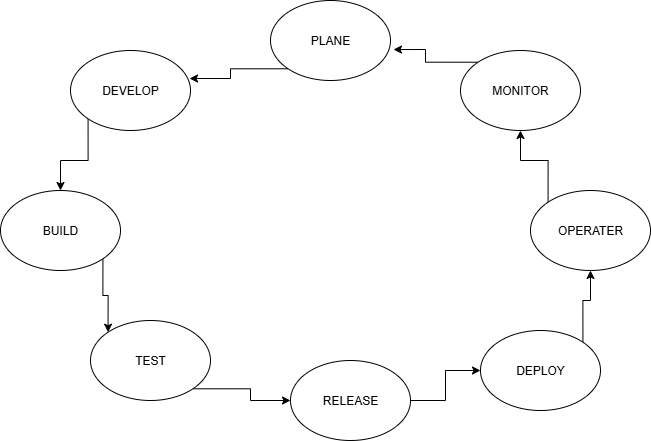

The diagram above was exported from draw.io. Its source (the exported page's mxGraphModel, read from the mxfile embedded in the PNG):
<mxGraphModel dx="872" dy="465" grid="1" gridSize="10" guides="1" tooltips="1" connect="1" arrows="1" fold="1" page="1" pageScale="1" pageWidth="827" pageHeight="1169" math="0" shadow="0">
  <root>
    <mxCell id="0" />
    <mxCell id="1" parent="0" />
    <mxCell id="Iy8RfRUsZk22fuYK1800-1" value="PLANE" style="ellipse;whiteSpace=wrap;html=1;" vertex="1" parent="1">
      <mxGeometry x="320" y="20" width="120" height="80" as="geometry" />
    </mxCell>
    <mxCell id="Iy8RfRUsZk22fuYK1800-9" style="edgeStyle=orthogonalEdgeStyle;rounded=0;orthogonalLoop=1;jettySize=auto;html=1;exitX=0;exitY=1;exitDx=0;exitDy=0;entryX=0.5;entryY=0;entryDx=0;entryDy=0;" edge="1" parent="1" source="Iy8RfRUsZk22fuYK1800-2" target="Iy8RfRUsZk22fuYK1800-3">
      <mxGeometry relative="1" as="geometry" />
    </mxCell>
    <mxCell id="Iy8RfRUsZk22fuYK1800-2" value="DEVELOP" style="ellipse;whiteSpace=wrap;html=1;" vertex="1" parent="1">
      <mxGeometry x="120" y="70" width="120" height="80" as="geometry" />
    </mxCell>
    <mxCell id="Iy8RfRUsZk22fuYK1800-10" style="edgeStyle=orthogonalEdgeStyle;rounded=0;orthogonalLoop=1;jettySize=auto;html=1;exitX=1;exitY=1;exitDx=0;exitDy=0;entryX=0;entryY=0;entryDx=0;entryDy=0;" edge="1" parent="1" source="Iy8RfRUsZk22fuYK1800-3" target="Iy8RfRUsZk22fuYK1800-4">
      <mxGeometry relative="1" as="geometry" />
    </mxCell>
    <mxCell id="Iy8RfRUsZk22fuYK1800-3" value="BUILD" style="ellipse;whiteSpace=wrap;html=1;" vertex="1" parent="1">
      <mxGeometry x="50" y="210" width="120" height="80" as="geometry" />
    </mxCell>
    <mxCell id="Iy8RfRUsZk22fuYK1800-11" style="edgeStyle=orthogonalEdgeStyle;rounded=0;orthogonalLoop=1;jettySize=auto;html=1;exitX=1;exitY=1;exitDx=0;exitDy=0;entryX=0;entryY=0.5;entryDx=0;entryDy=0;" edge="1" parent="1" source="Iy8RfRUsZk22fuYK1800-4" target="Iy8RfRUsZk22fuYK1800-5">
      <mxGeometry relative="1" as="geometry" />
    </mxCell>
    <mxCell id="Iy8RfRUsZk22fuYK1800-4" value="TEST" style="ellipse;whiteSpace=wrap;html=1;" vertex="1" parent="1">
      <mxGeometry x="140" y="340" width="120" height="80" as="geometry" />
    </mxCell>
    <mxCell id="Iy8RfRUsZk22fuYK1800-12" style="edgeStyle=orthogonalEdgeStyle;rounded=0;orthogonalLoop=1;jettySize=auto;html=1;exitX=1;exitY=0.5;exitDx=0;exitDy=0;entryX=0;entryY=0.5;entryDx=0;entryDy=0;" edge="1" parent="1" source="Iy8RfRUsZk22fuYK1800-5" target="Iy8RfRUsZk22fuYK1800-6">
      <mxGeometry relative="1" as="geometry" />
    </mxCell>
    <mxCell id="Iy8RfRUsZk22fuYK1800-5" value="RELEASE" style="ellipse;whiteSpace=wrap;html=1;" vertex="1" parent="1">
      <mxGeometry x="340" y="380" width="120" height="80" as="geometry" />
    </mxCell>
    <mxCell id="Iy8RfRUsZk22fuYK1800-15" style="edgeStyle=orthogonalEdgeStyle;rounded=0;orthogonalLoop=1;jettySize=auto;html=1;exitX=1;exitY=0;exitDx=0;exitDy=0;" edge="1" parent="1" source="Iy8RfRUsZk22fuYK1800-6" target="Iy8RfRUsZk22fuYK1800-7">
      <mxGeometry relative="1" as="geometry" />
    </mxCell>
    <mxCell id="Iy8RfRUsZk22fuYK1800-6" value="DEPLOY" style="ellipse;whiteSpace=wrap;html=1;" vertex="1" parent="1">
      <mxGeometry x="530" y="350" width="120" height="80" as="geometry" />
    </mxCell>
    <mxCell id="Iy8RfRUsZk22fuYK1800-16" style="edgeStyle=orthogonalEdgeStyle;rounded=0;orthogonalLoop=1;jettySize=auto;html=1;exitX=0;exitY=0;exitDx=0;exitDy=0;" edge="1" parent="1" source="Iy8RfRUsZk22fuYK1800-7" target="Iy8RfRUsZk22fuYK1800-8">
      <mxGeometry relative="1" as="geometry" />
    </mxCell>
    <mxCell id="Iy8RfRUsZk22fuYK1800-7" value="OPERATER" style="ellipse;whiteSpace=wrap;html=1;" vertex="1" parent="1">
      <mxGeometry x="580" y="210" width="120" height="80" as="geometry" />
    </mxCell>
    <mxCell id="Iy8RfRUsZk22fuYK1800-8" value="MONITOR" style="ellipse;whiteSpace=wrap;html=1;" vertex="1" parent="1">
      <mxGeometry x="510" y="70" width="120" height="80" as="geometry" />
    </mxCell>
    <mxCell id="Iy8RfRUsZk22fuYK1800-17" style="edgeStyle=orthogonalEdgeStyle;rounded=0;orthogonalLoop=1;jettySize=auto;html=1;exitX=0;exitY=0;exitDx=0;exitDy=0;entryX=1.025;entryY=0.613;entryDx=0;entryDy=0;entryPerimeter=0;" edge="1" parent="1" source="Iy8RfRUsZk22fuYK1800-8" target="Iy8RfRUsZk22fuYK1800-1">
      <mxGeometry relative="1" as="geometry" />
    </mxCell>
    <mxCell id="Iy8RfRUsZk22fuYK1800-18" style="edgeStyle=orthogonalEdgeStyle;rounded=0;orthogonalLoop=1;jettySize=auto;html=1;exitX=0;exitY=1;exitDx=0;exitDy=0;entryX=0.992;entryY=0.35;entryDx=0;entryDy=0;entryPerimeter=0;" edge="1" parent="1" source="Iy8RfRUsZk22fuYK1800-1" target="Iy8RfRUsZk22fuYK1800-2">
      <mxGeometry relative="1" as="geometry" />
    </mxCell>
  </root>
</mxGraphModel>